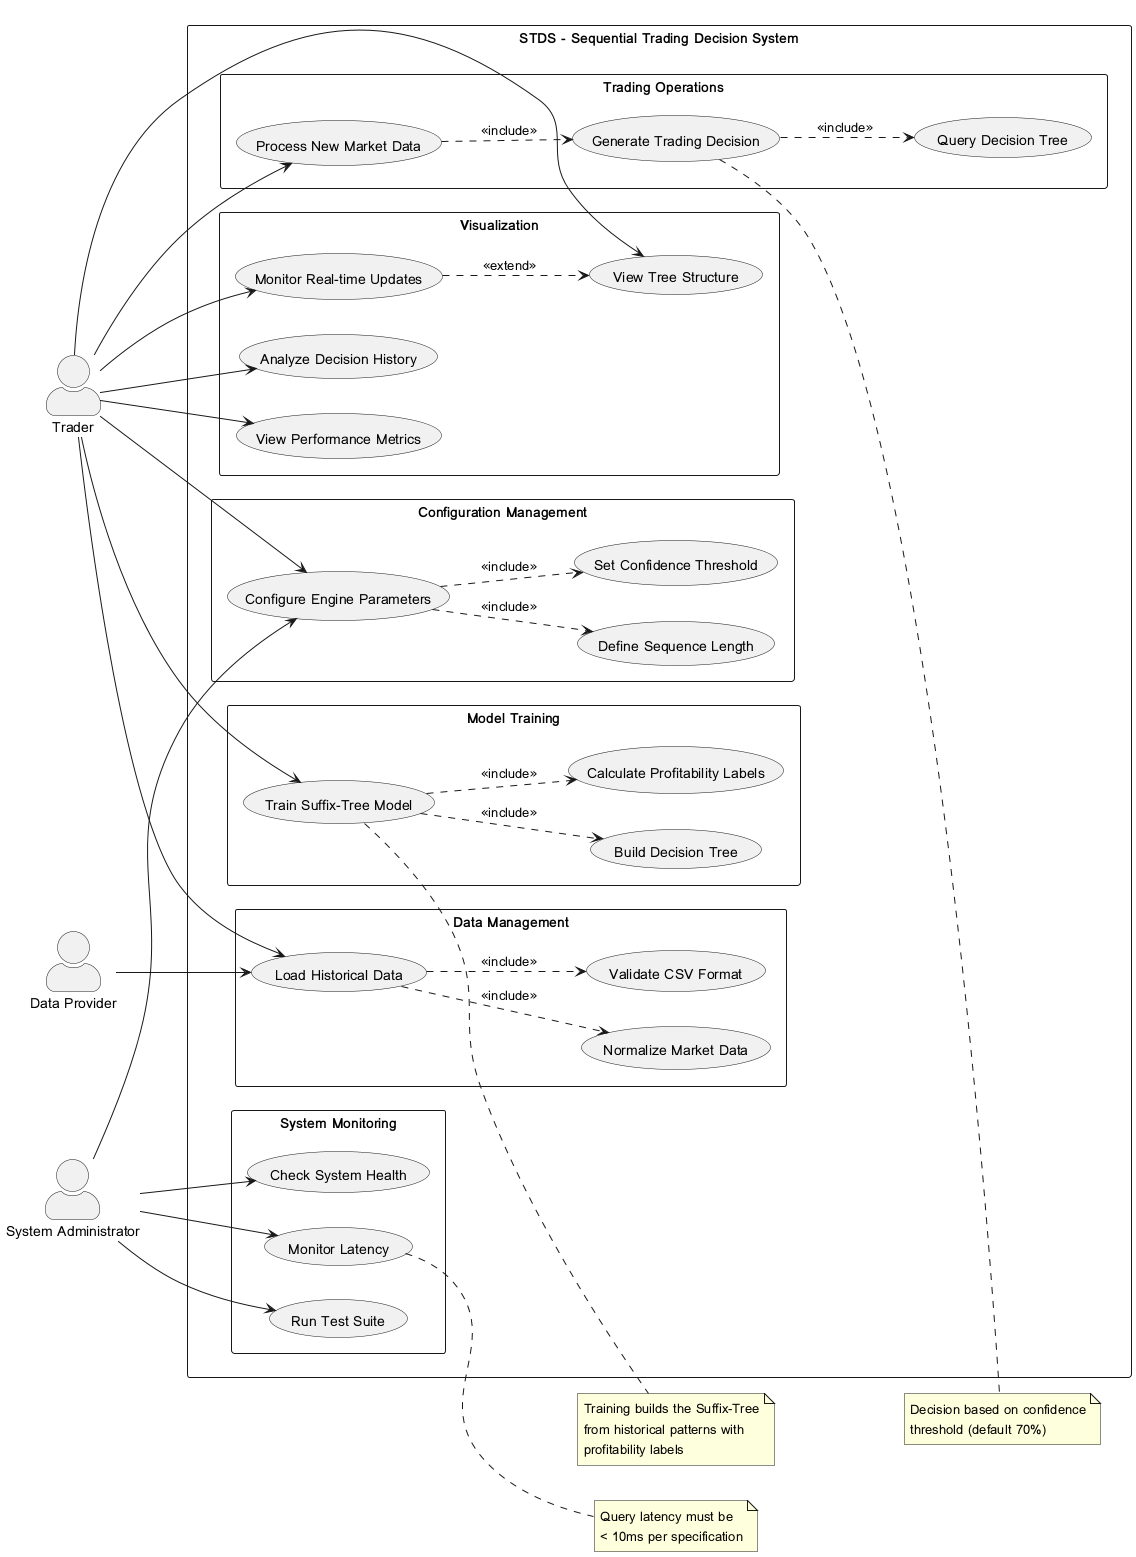

The diagram above was rendered by PlantUML. Its source (embedded in the PNG):
@startuml STDS Use Case Diagram

!define RECTANGLE class

skinparam actorStyle awesome
skinparam packageStyle rectangle

left to right direction

actor "Trader" as trader
actor "System Administrator" as admin
actor "Data Provider" as data

rectangle "STDS - Sequential Trading Decision System" {
  
  package "Configuration Management" {
    usecase "Configure Engine Parameters" as UC1
    usecase "Set Confidence Threshold" as UC2
    usecase "Define Sequence Length" as UC3
  }
  
  package "Data Management" {
    usecase "Load Historical Data" as UC4
    usecase "Validate CSV Format" as UC5
    usecase "Normalize Market Data" as UC6
  }
  
  package "Model Training" {
    usecase "Train Suffix-Tree Model" as UC7
    usecase "Calculate Profitability Labels" as UC8
    usecase "Build Decision Tree" as UC9
  }
  
  package "Trading Operations" {
    usecase "Process New Market Data" as UC10
    usecase "Generate Trading Decision" as UC11
    usecase "Query Decision Tree" as UC12
  }
  
  package "Visualization" {
    usecase "View Tree Structure" as UC13
    usecase "Monitor Real-time Updates" as UC14
    usecase "Analyze Decision History" as UC15
    usecase "View Performance Metrics" as UC16
  }
  
  package "System Monitoring" {
    usecase "Check System Health" as UC17
    usecase "Monitor Latency" as UC18
    usecase "Run Test Suite" as UC19
  }
}

' Trader relationships
trader --> UC1
trader --> UC4
trader --> UC7
trader --> UC10
trader --> UC13
trader --> UC14
trader --> UC15
trader --> UC16

' Admin relationships
admin --> UC1
admin --> UC17
admin --> UC18
admin --> UC19

' Data Provider relationships
data --> UC4

' Include relationships
UC1 ..> UC2 : <<include>>
UC1 ..> UC3 : <<include>>

UC4 ..> UC5 : <<include>>
UC4 ..> UC6 : <<include>>

UC7 ..> UC8 : <<include>>
UC7 ..> UC9 : <<include>>

UC10 ..> UC11 : <<include>>
UC11 ..> UC12 : <<include>>

UC14 ..> UC13 : <<extend>>

' Notes
note right of UC7
  Training builds the Suffix-Tree
  from historical patterns with
  profitability labels
end note

note right of UC11
  Decision based on confidence
  threshold (default 70%)
end note

note right of UC18
  Query latency must be
  < 10ms per specification
end note

@enduml